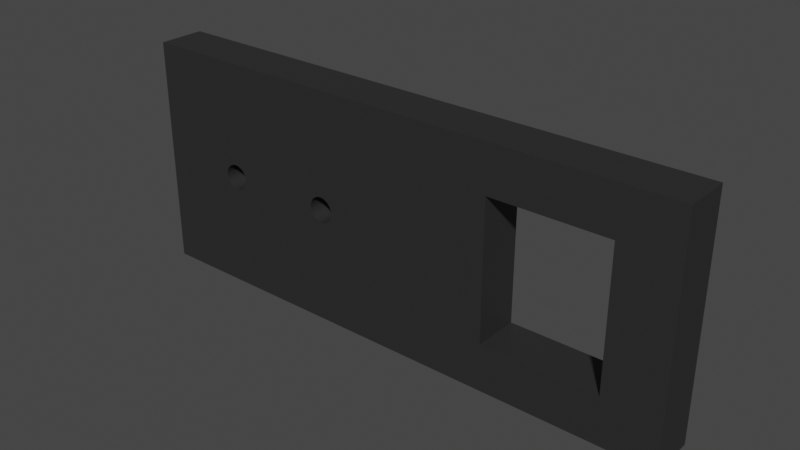 # Source: base_potence.blend  (saved by Blender 3.1.7; exported with 4.5.12 LTS)
import bpy
from mathutils import Matrix  # noqa: F401  (used for matrix-valued properties, if any)

bpy.ops.wm.read_factory_settings(use_empty=True)
scene = bpy.context.scene
scene.name = 'Scene'

# ---- collections
col_collection = bpy.data.collections.new('Collection'); scene.collection.children.link(col_collection)

# ---- materials (node trees are filled in below, after node groups)
mat_material_001 = bpy.data.materials.new('Material.001')
mat_material_001.use_transparent_shadow = False

# ---- material node trees
mat_material_001.use_nodes = True; mat_material_001.node_tree.nodes.clear()
_N = mat_material_001.node_tree.nodes; _L = mat_material_001.node_tree.links
n0 = _N.new('ShaderNodeBsdfPrincipled'); n0.name = 'Principled BSDF'; n0.location = (10, 300)
n0.distribution = 'GGX'
n0.subsurface_method = 'RANDOM_WALK_SKIN'
n0.inputs[0].default_value = (0.025, 0.025, 0.025, 1.0)
n0.inputs[3].default_value = 1.45
n0.inputs[27].default_value = (0.0, 0.0, 0.0, 1.0)
n0.inputs[28].default_value = 1.0
n1 = _N.new('ShaderNodeOutputMaterial'); n1.name = 'Material Output'; n1.location = (300, 300)
_L.new(n0.outputs[0], n1.inputs[0])
n1.is_active_output = True

# ---- world
world_world = bpy.data.worlds.new('World'); scene.world = world_world
world_world.use_nodes = True; world_world.node_tree.nodes.clear()
_N = world_world.node_tree.nodes; _L = world_world.node_tree.links
n0 = _N.new('ShaderNodeOutputWorld'); n0.name = 'World Output'; n0.location = (300, 300)
n1 = _N.new('ShaderNodeBackground'); n1.name = 'Background'; n1.location = (10, 300)
n1.inputs[0].default_value = (0.05088, 0.05088, 0.05088, 1.0)
_L.new(n1.outputs[0], n0.inputs[0])
n0.is_active_output = True
world_world.color = (0.05088, 0.05088, 0.05088)
world_world.use_sun_shadow = False
world_world.sun_shadow_jitter_overblur = 0.0

# ---- meshes
me_assem1___bot_potence_1 = bpy.data.meshes.new('Assem1 - bot_potence-1')
me_assem1___bot_potence_1.from_pydata([(63.92, -5.722e-06, -24.83), (63.92, -5.722e-06, 25.17), (63.92, -10.0, -24.83), (63.92, -10.0, 25.17), (-56.08, -5.722e-06, -24.83), (-56.08, -10.0, -24.83), (-56.08, -5.722e-06, 25.17), (-56.08, -10.0, 25.17), (26.92, -5.722e-06, 15.17), (-40.62, -5.722e-06, 2.703), (-40.98, -5.722e-06, 1.899), (-40.13, -5.722e-06, -3.1), (-40.62, -5.722e-06, -2.369), (-40.98, -5.722e-06, -1.565), (-40.13, -5.722e-06, 3.434), (-41.21, -5.722e-06, 1.046), (-41.28, -5.722e-06, 0.167), (-41.21, -5.722e-06, -0.7118), (-31.05, -5.722e-06, -1.143), (-14.02, -5.722e-06, 4.992), (-14.81, -5.722e-06, 4.595), (-36.3, -5.722e-06, 5.362), (-37.18, -5.722e-06, 5.25), (-38.02, -5.722e-06, 4.992), (-15.52, -5.722e-06, 4.07), (-16.13, -5.722e-06, 3.434), (-16.62, -5.722e-06, 2.703), (-39.52, -5.722e-06, -3.736), (-38.81, -5.722e-06, -4.261), (-38.02, -5.722e-06, -4.658), (-38.81, -5.722e-06, 4.595), (-39.52, -5.722e-06, 4.07), (-34.56, -5.722e-06, -4.805), (-33.74, -5.722e-06, -4.476), (-17.28, -5.722e-06, 0.167), (-32.99, -5.722e-06, -4.014), (-32.33, -5.722e-06, -3.431), (-31.77, -5.722e-06, -2.745), (-31.34, -5.722e-06, -1.975), (-17.21, -5.722e-06, 1.046), (-16.98, -5.722e-06, 1.899), (-34.56, -5.722e-06, 5.139), (-35.42, -5.722e-06, 5.325), (-15.52, -5.722e-06, -3.736), (-14.81, -5.722e-06, -4.261), (-37.18, -5.722e-06, -4.916), (-36.3, -5.722e-06, -5.028), (-35.42, -5.722e-06, -4.991), (-30.9, -5.722e-06, -0.274), (-30.9, -5.722e-06, 0.608), (-13.18, -5.722e-06, 5.25), (-17.21, -5.722e-06, -0.7118), (-16.98, -5.722e-06, -1.565), (-16.62, -5.722e-06, -2.369), (-16.13, -5.722e-06, -3.1), (-14.02, -5.722e-06, -4.658), (-13.18, -5.722e-06, -4.916), (-12.3, -5.722e-06, -5.028), (-11.42, -5.722e-06, -4.991), (26.92, -5.722e-06, -14.83), (51.92, -5.722e-06, -14.83), (51.92, -5.722e-06, 15.17), (-10.56, -5.722e-06, -4.805), (-9.74, -5.722e-06, -4.476), (-8.989, -5.722e-06, -4.014), (-8.327, -5.722e-06, -3.431), (-7.773, -5.722e-06, -2.745), (-7.343, -5.722e-06, -1.975), (-32.33, -5.722e-06, 3.765), (-32.99, -5.722e-06, 4.348), (-33.74, -5.722e-06, 4.81), (-7.049, -5.722e-06, 1.477), (-7.343, -5.722e-06, 2.309), (-7.773, -5.722e-06, 3.079), (-8.327, -5.722e-06, 3.765), (-8.989, -5.722e-06, 4.348), (-9.74, -5.722e-06, 4.81), (-10.56, -5.722e-06, 5.139), (-11.42, -5.722e-06, 5.325), (-31.05, -5.722e-06, 1.477), (-31.34, -5.722e-06, 2.309), (-31.77, -5.722e-06, 3.079), (-7.049, -5.722e-06, -1.143), (-6.9, -5.722e-06, -0.274), (-6.9, -5.722e-06, 0.608), (-12.3, -5.722e-06, 5.362), (26.92, -10.0, -14.83), (26.92, -10.0, 15.17), (51.92, -10.0, 15.17), (51.92, -10.0, -14.83), (-38.67, -10.0, 1.083), (-38.48, -10.0, 1.508), (-33.42, -10.0, -0.5259), (-33.58, -10.0, -0.9657), (-33.8, -10.0, -1.373), (-34.1, -10.0, -1.736), (-9.341, -10.0, -0.06622), (-9.42, -10.0, -0.5259), (-9.575, -10.0, -0.9657), (-13.52, -10.0, -2.175), (-13.9, -10.0, -1.897), (-14.22, -10.0, -1.561), (-14.48, -10.0, -1.174), (-14.67, -10.0, 1.083), (-14.48, -10.0, 1.508), (-33.34, -10.0, 0.4002), (-14.22, -10.0, 1.895), (-38.67, -10.0, -0.7491), (-38.48, -10.0, -1.174), (-38.22, -10.0, -1.561), (-34.45, -10.0, 2.378), (-34.1, -10.0, 2.07), (-33.8, -10.0, 1.707), (-33.58, -10.0, 1.3), (-9.803, -10.0, -1.373), (-10.1, -10.0, -1.736), (-10.45, -10.0, -2.044), (-14.67, -10.0, -0.7491), (-14.79, -10.0, -0.2978), (-33.34, -10.0, -0.06622), (-14.83, -10.0, 0.167), (-14.79, -10.0, 0.6317), (-10.1, -10.0, 2.07), (-9.803, -10.0, 1.707), (-35.73, -10.0, -2.561), (-36.2, -10.0, -2.581), (-36.66, -10.0, -2.521), (-37.11, -10.0, -2.385), (-37.52, -10.0, -2.175), (-37.9, -10.0, -1.897), (-38.79, -10.0, -0.2978), (-38.83, -10.0, 0.167), (-38.79, -10.0, 0.6317), (-38.22, -10.0, 1.895), (-37.9, -10.0, 2.231), (-37.52, -10.0, 2.509), (-13.9, -10.0, 2.231), (-13.52, -10.0, 2.509), (-13.11, -10.0, 2.719), (-9.575, -10.0, 1.3), (-9.42, -10.0, 0.8599), (-9.341, -10.0, 0.4002), (-37.11, -10.0, 2.719), (-36.66, -10.0, 2.855), (-36.2, -10.0, 2.915), (-10.84, -10.0, -2.289), (-11.28, -10.0, -2.462), (-11.73, -10.0, -2.561), (-12.2, -10.0, -2.581), (-12.66, -10.0, -2.521), (-13.11, -10.0, -2.385), (-33.42, -10.0, 0.8599), (-12.66, -10.0, 2.855), (-34.45, -10.0, -2.044), (-34.84, -10.0, -2.289), (-35.28, -10.0, -2.462), (-35.73, -10.0, 2.895), (-35.28, -10.0, 2.796), (-34.84, -10.0, 2.623), (-12.2, -10.0, 2.915), (-11.73, -10.0, 2.895), (-11.28, -10.0, 2.796), (-10.84, -10.0, 2.623), (-10.45, -10.0, 2.378), (-38.83, -2.45, 0.167), (-38.79, -2.45, 0.6317), (-38.67, -2.45, 1.083), (-38.48, -2.45, 1.508), (-38.22, -2.45, 1.895), (-37.9, -2.45, 2.231), (-37.52, -2.45, 2.509), (-37.11, -2.45, 2.719), (-36.66, -2.45, 2.855), (-36.2, -2.45, 2.915), (-35.73, -2.45, 2.895), (-35.28, -2.45, 2.796), (-34.84, -2.45, 2.623), (-34.45, -2.45, 2.378), (-34.1, -2.45, 2.07), (-33.8, -2.45, 1.707), (-33.58, -2.45, 1.3), (-33.42, -2.45, 0.8599), (-33.34, -2.45, 0.4002), (-33.34, -2.45, -0.06622), (-33.42, -2.45, -0.5259), (-33.58, -2.45, -0.9657), (-33.8, -2.45, -1.373), (-34.1, -2.45, -1.736), (-34.45, -2.45, -2.044), (-34.84, -2.45, -2.289), (-35.28, -2.45, -2.462), (-35.73, -2.45, -2.561), (-36.2, -2.45, -2.581), (-36.66, -2.45, -2.521), (-37.11, -2.45, -2.385), (-37.52, -2.45, -2.175), (-37.9, -2.45, -1.897), (-38.22, -2.45, -1.561), (-38.48, -2.45, -1.174), (-38.67, -2.45, -0.7491), (-38.79, -2.45, -0.2978), (-14.83, -2.45, 0.167), (-14.79, -2.45, 0.6317), (-14.67, -2.45, 1.083), (-14.48, -2.45, 1.508), (-14.22, -2.45, 1.895), (-13.9, -2.45, 2.231), (-13.52, -2.45, 2.509), (-13.11, -2.45, 2.719), (-12.66, -2.45, 2.855), (-12.2, -2.45, 2.915), (-11.73, -2.45, 2.895), (-11.28, -2.45, 2.796), (-10.84, -2.45, 2.623), (-10.45, -2.45, 2.378), (-10.1, -2.45, 2.07), (-9.803, -2.45, 1.707), (-9.575, -2.45, 1.3), (-9.42, -2.45, 0.8599), (-9.341, -2.45, 0.4002), (-9.341, -2.45, -0.06622), (-9.42, -2.45, -0.5259), (-9.575, -2.45, -0.9657), (-9.803, -2.45, -1.373), (-10.1, -2.45, -1.736), (-10.45, -2.45, -2.044), (-10.84, -2.45, -2.289), (-11.28, -2.45, -2.462), (-11.73, -2.45, -2.561), (-12.2, -2.45, -2.581), (-12.66, -2.45, -2.521), (-13.11, -2.45, -2.385), (-13.52, -2.45, -2.175), (-13.9, -2.45, -1.897), (-14.22, -2.45, -1.561), (-14.48, -2.45, -1.174), (-14.67, -2.45, -0.7491), (-14.79, -2.45, -0.2978)], [], [(0, 1, 2), (2, 1, 3), (4, 0, 5), (5, 0, 2), (6, 4, 7), (7, 4, 5), (1, 6, 3), (3, 6, 7), (8, 6, 1), (9, 10, 6), (11, 4, 12), (12, 4, 13), (9, 6, 14), (10, 15, 6), (6, 15, 16), (6, 16, 4), (4, 16, 17), (4, 17, 13), (18, 19, 20), (21, 22, 6), (6, 22, 23), (20, 24, 18), (18, 24, 25), (18, 25, 26), (11, 27, 4), (4, 27, 28), (4, 28, 29), (23, 30, 6), (6, 30, 31), (6, 31, 14), (32, 33, 34), (34, 33, 35), (34, 35, 36), (36, 37, 34), (34, 37, 38), (34, 38, 39), (39, 38, 18), (39, 18, 40), (40, 18, 26), (8, 41, 6), (6, 41, 42), (6, 42, 21), (4, 43, 44), (29, 45, 4), (4, 45, 46), (4, 46, 47), (18, 48, 19), (19, 48, 49), (19, 49, 50), (34, 51, 32), (32, 51, 52), (32, 52, 47), (47, 52, 53), (47, 53, 4), (4, 53, 54), (4, 54, 43), (44, 55, 4), (4, 55, 56), (4, 56, 57), (57, 58, 4), (4, 58, 59), (4, 59, 0), (0, 59, 60), (0, 60, 1), (1, 60, 61), (1, 61, 8), (58, 62, 59), (59, 62, 63), (59, 63, 64), (64, 65, 59), (59, 65, 66), (59, 66, 67), (68, 69, 8), (8, 69, 70), (8, 70, 41), (8, 71, 72), (72, 73, 8), (8, 73, 74), (8, 74, 75), (75, 76, 8), (8, 76, 77), (8, 77, 78), (79, 80, 8), (8, 80, 81), (8, 81, 68), (67, 82, 59), (59, 82, 83), (59, 83, 8), (8, 83, 84), (8, 84, 71), (78, 85, 8), (8, 85, 50), (8, 50, 79), (79, 50, 49), (86, 5, 2), (7, 87, 3), (3, 87, 88), (3, 88, 2), (2, 88, 89), (2, 89, 86), (90, 91, 7), (92, 93, 86), (86, 93, 94), (86, 94, 95), (96, 97, 86), (86, 97, 98), (99, 100, 92), (92, 100, 101), (92, 101, 102), (103, 104, 105), (105, 104, 106), (107, 5, 108), (108, 5, 109), (110, 111, 87), (87, 111, 112), (87, 112, 113), (98, 114, 86), (86, 114, 115), (86, 115, 116), (102, 117, 92), (92, 117, 118), (92, 118, 119), (119, 118, 120), (119, 120, 105), (105, 120, 121), (105, 121, 103), (87, 122, 123), (124, 125, 5), (5, 125, 126), (5, 126, 127), (127, 128, 5), (5, 128, 129), (5, 129, 109), (107, 130, 5), (5, 130, 131), (5, 131, 7), (7, 131, 132), (7, 132, 90), (91, 133, 7), (7, 133, 134), (7, 134, 135), (106, 136, 105), (105, 136, 137), (105, 137, 138), (123, 139, 87), (87, 139, 140), (87, 140, 86), (86, 140, 141), (86, 141, 96), (135, 142, 7), (7, 142, 143), (7, 143, 144), (116, 145, 86), (86, 145, 146), (86, 146, 147), (147, 148, 86), (86, 148, 149), (86, 149, 92), (92, 149, 150), (92, 150, 99), (113, 151, 87), (87, 151, 105), (87, 105, 152), (152, 105, 138), (95, 153, 86), (86, 153, 154), (86, 154, 5), (5, 154, 155), (5, 155, 124), (144, 156, 7), (7, 156, 157), (7, 157, 87), (87, 157, 158), (87, 158, 110), (152, 159, 87), (87, 159, 160), (87, 160, 161), (161, 162, 87), (87, 162, 163), (87, 163, 122), (89, 88, 60), (60, 88, 61), (88, 87, 61), (61, 87, 8), (87, 86, 8), (8, 86, 59), (86, 89, 59), (59, 89, 60), (131, 164, 132), (132, 164, 165), (132, 165, 90), (90, 165, 166), (90, 166, 91), (91, 166, 167), (91, 167, 133), (133, 167, 168), (133, 168, 134), (134, 168, 169), (134, 169, 135), (135, 169, 170), (135, 170, 142), (142, 170, 171), (142, 171, 143), (143, 171, 172), (143, 172, 144), (144, 172, 173), (144, 173, 156), (156, 173, 174), (156, 174, 157), (157, 174, 175), (157, 175, 158), (158, 175, 176), (158, 176, 110), (110, 176, 177), (110, 177, 111), (111, 177, 178), (111, 178, 112), (112, 178, 179), (112, 179, 113), (113, 179, 180), (113, 180, 151), (151, 180, 181), (151, 181, 105), (105, 181, 182), (105, 182, 119), (119, 182, 183), (119, 183, 92), (92, 183, 184), (92, 184, 93), (93, 184, 185), (93, 185, 94), (94, 185, 186), (94, 186, 95), (95, 186, 187), (95, 187, 153), (153, 187, 188), (153, 188, 154), (154, 188, 189), (154, 189, 155), (155, 189, 190), (155, 190, 124), (124, 190, 191), (124, 191, 125), (125, 191, 192), (125, 192, 126), (126, 192, 193), (126, 193, 127), (127, 193, 194), (127, 194, 128), (128, 194, 195), (128, 195, 129), (129, 195, 196), (129, 196, 109), (109, 196, 197), (109, 197, 108), (108, 197, 198), (108, 198, 107), (107, 198, 199), (107, 199, 130), (130, 199, 200), (130, 200, 131), (131, 200, 164), (165, 15, 166), (166, 15, 10), (166, 10, 167), (167, 10, 9), (167, 9, 168), (168, 9, 14), (168, 14, 169), (169, 14, 31), (169, 31, 170), (170, 31, 30), (170, 30, 171), (171, 30, 23), (171, 23, 172), (172, 23, 22), (172, 22, 173), (173, 22, 21), (173, 21, 174), (174, 21, 42), (174, 42, 175), (175, 42, 41), (175, 41, 176), (176, 41, 70), (176, 70, 177), (177, 70, 69), (177, 69, 178), (178, 69, 68), (178, 68, 179), (179, 68, 81), (179, 81, 180), (180, 81, 80), (180, 80, 181), (181, 80, 79), (181, 79, 182), (182, 79, 49), (182, 49, 183), (183, 49, 48), (183, 48, 184), (184, 48, 18), (184, 18, 185), (185, 18, 38), (185, 38, 186), (186, 38, 37), (186, 37, 187), (187, 37, 36), (187, 36, 188), (188, 36, 35), (188, 35, 189), (189, 35, 33), (189, 33, 190), (190, 33, 32), (190, 32, 191), (191, 32, 47), (191, 47, 192), (192, 47, 46), (192, 46, 193), (193, 46, 45), (193, 45, 194), (194, 45, 29), (194, 29, 195), (195, 29, 28), (195, 28, 196), (196, 28, 27), (196, 27, 197), (197, 27, 11), (197, 11, 198), (198, 11, 12), (198, 12, 199), (199, 12, 13), (199, 13, 200), (200, 13, 17), (200, 17, 164), (164, 17, 16), (164, 16, 165), (165, 16, 15), (120, 201, 121), (121, 201, 202), (121, 202, 103), (103, 202, 203), (103, 203, 104), (104, 203, 204), (104, 204, 106), (106, 204, 205), (106, 205, 136), (136, 205, 206), (136, 206, 137), (137, 206, 207), (137, 207, 138), (138, 207, 208), (138, 208, 152), (152, 208, 209), (152, 209, 159), (159, 209, 210), (159, 210, 160), (160, 210, 211), (160, 211, 161), (161, 211, 212), (161, 212, 162), (162, 212, 213), (162, 213, 163), (163, 213, 214), (163, 214, 122), (122, 214, 215), (122, 215, 123), (123, 215, 216), (123, 216, 139), (139, 216, 217), (139, 217, 140), (140, 217, 218), (140, 218, 141), (141, 218, 219), (141, 219, 96), (96, 219, 220), (96, 220, 97), (97, 220, 221), (97, 221, 98), (98, 221, 222), (98, 222, 114), (114, 222, 223), (114, 223, 115), (115, 223, 224), (115, 224, 116), (116, 224, 225), (116, 225, 145), (145, 225, 226), (145, 226, 146), (146, 226, 227), (146, 227, 147), (147, 227, 228), (147, 228, 148), (148, 228, 229), (148, 229, 149), (149, 229, 230), (149, 230, 150), (150, 230, 231), (150, 231, 99), (99, 231, 232), (99, 232, 100), (100, 232, 233), (100, 233, 101), (101, 233, 234), (101, 234, 102), (102, 234, 235), (102, 235, 117), (117, 235, 236), (117, 236, 118), (118, 236, 237), (118, 237, 120), (120, 237, 201), (202, 39, 203), (203, 39, 40), (203, 40, 204), (204, 40, 26), (204, 26, 205), (205, 26, 25), (205, 25, 206), (206, 25, 24), (206, 24, 207), (207, 24, 20), (207, 20, 208), (208, 20, 19), (208, 19, 209), (209, 19, 50), (209, 50, 210), (210, 50, 85), (210, 85, 211), (211, 85, 78), (211, 78, 212), (212, 78, 77), (212, 77, 213), (213, 77, 76), (213, 76, 214), (214, 76, 75), (214, 75, 215), (215, 75, 74), (215, 74, 216), (216, 74, 73), (216, 73, 217), (217, 73, 72), (217, 72, 218), (218, 72, 71), (218, 71, 219), (219, 71, 84), (219, 84, 220), (220, 84, 83), (220, 83, 221), (221, 83, 82), (221, 82, 222), (222, 82, 67), (222, 67, 223), (223, 67, 66), (223, 66, 224), (224, 66, 65), (224, 65, 225), (225, 65, 64), (225, 64, 226), (226, 64, 63), (226, 63, 227), (227, 63, 62), (227, 62, 228), (228, 62, 58), (228, 58, 229), (229, 58, 57), (229, 57, 230), (230, 57, 56), (230, 56, 231), (231, 56, 55), (231, 55, 232), (232, 55, 44), (232, 44, 233), (233, 44, 43), (233, 43, 234), (234, 43, 54), (234, 54, 235), (235, 54, 53), (235, 53, 236), (236, 53, 52), (236, 52, 237), (237, 52, 51), (237, 51, 201), (201, 51, 34), (201, 34, 202), (202, 34, 39)])
me_assem1___bot_potence_1.materials.append(mat_material_001)
me_assem1___bot_potence_1.use_remesh_fix_poles = True
me_assem1___bot_potence_1.use_remesh_preserve_attributes = False
me_assem1___bot_potence_1.update()

# ---- objects
ob_assem1___bot_potence_1 = bpy.data.objects.new('Assem1 - bot_potence-1', me_assem1___bot_potence_1)

# ---- transforms, parenting, visibility, modifiers, constraints
ob_assem1___bot_potence_1.location = (-5.798, 5.24, 29.49)

# ---- collection membership
scene.collection.objects.link(ob_assem1___bot_potence_1)

# ---- scene / render settings (as saved in the file)
scene.frame_start = 1; scene.frame_end = 250; scene.frame_set(0)
scene.render.engine = 'BLENDER_EEVEE_NEXT'
scene.cycles.sampling_pattern = 'TABULATED_SOBOL'
scene.cycles.use_light_tree = False
scene.view_settings.view_transform = 'Filmic'
bpy.context.view_layer.update()

# ---- added for rendering (the .blend has no active camera and no usable light): camera, sun
cam_auto = bpy.data.cameras.new('AutoCamera')
cam_auto.lens = 50.0
cam_auto.sensor_width = 36.0
cam_auto.clip_end = 2117.13
ob_auto_camera = bpy.data.objects.new('AutoCamera', cam_auto)
scene.collection.objects.link(ob_auto_camera)
ob_auto_camera.location = (118.756, -144.522, 126.168)
ob_auto_camera.rotation_euler = (1.09748, -7.21219e-08, 0.694738)
scene.camera = ob_auto_camera
light_auto_sun = bpy.data.lights.new('AutoSun', 'SUN')
light_auto_sun.energy = 3.0
light_auto_sun.angle = 0.0523599
ob_auto_sun = bpy.data.objects.new('AutoSun', light_auto_sun)
scene.collection.objects.link(ob_auto_sun)
ob_auto_sun.rotation_euler = (0.872665, 0.174533, 0.523599)
bpy.context.view_layer.update()

